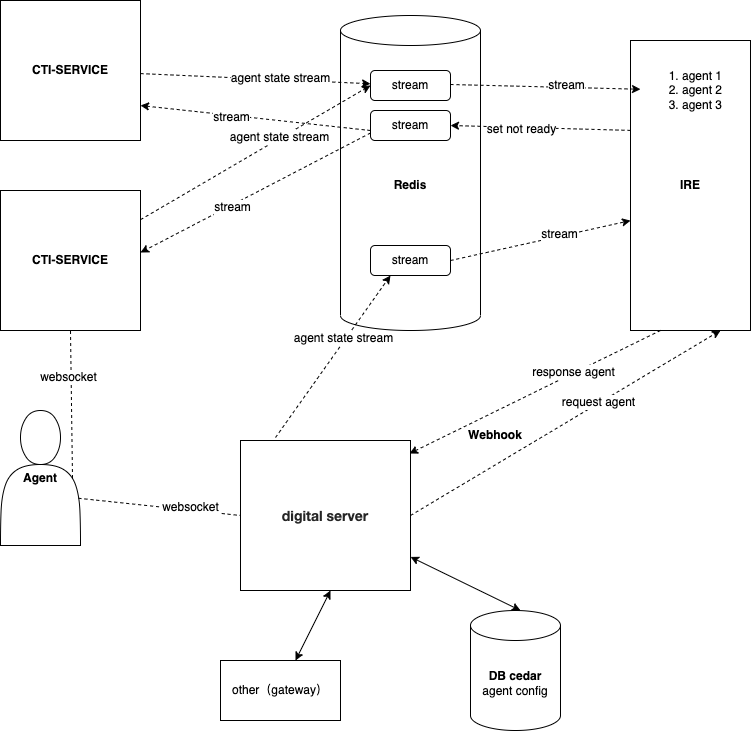

The diagram above was exported from draw.io. Its source (the exported page's mxGraphModel, read from the mxfile embedded in the PNG):
<mxGraphModel dx="1434" dy="770" grid="1" gridSize="10" guides="1" tooltips="1" connect="1" arrows="1" fold="1" page="1" pageScale="1" pageWidth="827" pageHeight="1169" math="0" shadow="0">
  <root>
    <mxCell id="0" />
    <mxCell id="1" parent="0" />
    <mxCell id="yV4tG5lqRbvMiZihwO4d-1" value="&lt;b&gt;CTI-SERVICE&lt;/b&gt;" style="whiteSpace=wrap;html=1;aspect=fixed;" parent="1" vertex="1">
      <mxGeometry x="20" y="20" width="140" height="140" as="geometry" />
    </mxCell>
    <mxCell id="yV4tG5lqRbvMiZihwO4d-2" value="&lt;b&gt;Redis&lt;/b&gt;" style="shape=cylinder3;whiteSpace=wrap;html=1;boundedLbl=1;backgroundOutline=1;size=15;" parent="1" vertex="1">
      <mxGeometry x="360" y="35" width="140" height="315" as="geometry" />
    </mxCell>
    <mxCell id="yV4tG5lqRbvMiZihwO4d-6" value="stream" style="rounded=1;whiteSpace=wrap;html=1;" parent="1" vertex="1">
      <mxGeometry x="390" y="90" width="80" height="30" as="geometry" />
    </mxCell>
    <mxCell id="yV4tG5lqRbvMiZihwO4d-13" value="" style="html=1;labelBackgroundColor=#ffffff;startArrow=none;startFill=0;startSize=6;endArrow=classic;endFill=1;endSize=6;jettySize=auto;orthogonalLoop=1;strokeWidth=1;dashed=1;fontSize=14;rounded=0;" parent="1" source="yV4tG5lqRbvMiZihwO4d-1" target="yV4tG5lqRbvMiZihwO4d-6" edge="1">
      <mxGeometry width="60" height="60" relative="1" as="geometry">
        <mxPoint x="190" y="150" as="sourcePoint" />
        <mxPoint x="250" y="90" as="targetPoint" />
      </mxGeometry>
    </mxCell>
    <mxCell id="yV4tG5lqRbvMiZihwO4d-14" value="agent state stream" style="edgeLabel;html=1;align=center;verticalAlign=middle;resizable=0;points=[];" parent="yV4tG5lqRbvMiZihwO4d-13" vertex="1" connectable="0">
      <mxGeometry x="0.212" y="2" relative="1" as="geometry">
        <mxPoint as="offset" />
      </mxGeometry>
    </mxCell>
    <mxCell id="yV4tG5lqRbvMiZihwO4d-17" value="&lt;b&gt;IRE&lt;/b&gt;" style="rounded=0;whiteSpace=wrap;html=1;" parent="1" vertex="1">
      <mxGeometry x="650" y="60" width="120" height="290" as="geometry" />
    </mxCell>
    <mxCell id="yV4tG5lqRbvMiZihwO4d-18" value="&lt;ol&gt;&lt;li&gt;agent 1&lt;/li&gt;&lt;li&gt;agent 2&lt;/li&gt;&lt;li&gt;agent 3&lt;/li&gt;&lt;/ol&gt;" style="text;strokeColor=none;fillColor=none;html=1;whiteSpace=wrap;verticalAlign=middle;overflow=hidden;" parent="1" vertex="1">
      <mxGeometry x="660" y="70" width="100" height="80" as="geometry" />
    </mxCell>
    <mxCell id="yV4tG5lqRbvMiZihwO4d-19" value="" style="html=1;labelBackgroundColor=#ffffff;startArrow=none;startFill=0;startSize=6;endArrow=classic;endFill=1;endSize=6;jettySize=auto;orthogonalLoop=1;strokeWidth=1;dashed=1;fontSize=14;rounded=0;" parent="1" target="yV4tG5lqRbvMiZihwO4d-18" edge="1">
      <mxGeometry width="60" height="60" relative="1" as="geometry">
        <mxPoint x="470" y="104" as="sourcePoint" />
        <mxPoint x="700" y="60" as="targetPoint" />
      </mxGeometry>
    </mxCell>
    <mxCell id="yV4tG5lqRbvMiZihwO4d-20" value="stream" style="edgeLabel;html=1;align=center;verticalAlign=middle;resizable=0;points=[];" parent="yV4tG5lqRbvMiZihwO4d-19" vertex="1" connectable="0">
      <mxGeometry x="0.212" y="2" relative="1" as="geometry">
        <mxPoint as="offset" />
      </mxGeometry>
    </mxCell>
    <mxCell id="yV4tG5lqRbvMiZihwO4d-21" value="stream" style="rounded=1;whiteSpace=wrap;html=1;" parent="1" vertex="1">
      <mxGeometry x="390" y="130" width="80" height="30" as="geometry" />
    </mxCell>
    <mxCell id="yV4tG5lqRbvMiZihwO4d-22" value="" style="html=1;labelBackgroundColor=#ffffff;startArrow=none;startFill=0;startSize=6;endArrow=classic;endFill=1;endSize=6;jettySize=auto;orthogonalLoop=1;strokeWidth=1;dashed=1;fontSize=14;rounded=0;entryX=1;entryY=0.5;entryDx=0;entryDy=0;exitX=0;exitY=0.31;exitDx=0;exitDy=0;exitPerimeter=0;" parent="1" source="yV4tG5lqRbvMiZihwO4d-17" target="yV4tG5lqRbvMiZihwO4d-21" edge="1">
      <mxGeometry width="60" height="60" relative="1" as="geometry">
        <mxPoint x="480" y="114" as="sourcePoint" />
        <mxPoint x="670" y="119" as="targetPoint" />
      </mxGeometry>
    </mxCell>
    <mxCell id="yV4tG5lqRbvMiZihwO4d-23" value="set not ready" style="edgeLabel;html=1;align=center;verticalAlign=middle;resizable=0;points=[];" parent="yV4tG5lqRbvMiZihwO4d-22" vertex="1" connectable="0">
      <mxGeometry x="0.212" y="2" relative="1" as="geometry">
        <mxPoint as="offset" />
      </mxGeometry>
    </mxCell>
    <mxCell id="yV4tG5lqRbvMiZihwO4d-24" value="&lt;b&gt;CTI-SERVICE&lt;/b&gt;" style="whiteSpace=wrap;html=1;aspect=fixed;" parent="1" vertex="1">
      <mxGeometry x="20" y="210" width="140" height="140" as="geometry" />
    </mxCell>
    <mxCell id="yV4tG5lqRbvMiZihwO4d-25" value="" style="html=1;labelBackgroundColor=#ffffff;startArrow=none;startFill=0;startSize=6;endArrow=classic;endFill=1;endSize=6;jettySize=auto;orthogonalLoop=1;strokeWidth=1;dashed=1;fontSize=14;rounded=0;entryX=0;entryY=0.5;entryDx=0;entryDy=0;" parent="1" source="yV4tG5lqRbvMiZihwO4d-24" target="yV4tG5lqRbvMiZihwO4d-6" edge="1">
      <mxGeometry width="60" height="60" relative="1" as="geometry">
        <mxPoint x="170" y="103" as="sourcePoint" />
        <mxPoint x="400" y="113" as="targetPoint" />
      </mxGeometry>
    </mxCell>
    <mxCell id="yV4tG5lqRbvMiZihwO4d-26" value="agent state stream" style="edgeLabel;html=1;align=center;verticalAlign=middle;resizable=0;points=[];" parent="yV4tG5lqRbvMiZihwO4d-25" vertex="1" connectable="0">
      <mxGeometry x="0.212" y="2" relative="1" as="geometry">
        <mxPoint as="offset" />
      </mxGeometry>
    </mxCell>
    <mxCell id="yV4tG5lqRbvMiZihwO4d-27" value="" style="html=1;labelBackgroundColor=#ffffff;startArrow=none;startFill=0;startSize=6;endArrow=classic;endFill=1;endSize=6;jettySize=auto;orthogonalLoop=1;strokeWidth=1;dashed=1;fontSize=14;rounded=0;entryX=1;entryY=0.443;entryDx=0;entryDy=0;entryPerimeter=0;exitX=0;exitY=0.75;exitDx=0;exitDy=0;" parent="1" source="yV4tG5lqRbvMiZihwO4d-21" target="yV4tG5lqRbvMiZihwO4d-24" edge="1">
      <mxGeometry width="60" height="60" relative="1" as="geometry">
        <mxPoint x="200" y="330" as="sourcePoint" />
        <mxPoint x="400" y="115" as="targetPoint" />
      </mxGeometry>
    </mxCell>
    <mxCell id="yV4tG5lqRbvMiZihwO4d-28" value="stream" style="edgeLabel;html=1;align=center;verticalAlign=middle;resizable=0;points=[];" parent="yV4tG5lqRbvMiZihwO4d-27" vertex="1" connectable="0">
      <mxGeometry x="0.212" y="2" relative="1" as="geometry">
        <mxPoint as="offset" />
      </mxGeometry>
    </mxCell>
    <mxCell id="yV4tG5lqRbvMiZihwO4d-29" value="" style="html=1;labelBackgroundColor=#ffffff;startArrow=none;startFill=0;startSize=6;endArrow=classic;endFill=1;endSize=6;jettySize=auto;orthogonalLoop=1;strokeWidth=1;dashed=1;fontSize=14;rounded=0;entryX=1;entryY=0.75;entryDx=0;entryDy=0;" parent="1" target="yV4tG5lqRbvMiZihwO4d-1" edge="1">
      <mxGeometry width="60" height="60" relative="1" as="geometry">
        <mxPoint x="390" y="150" as="sourcePoint" />
        <mxPoint x="170" y="282" as="targetPoint" />
      </mxGeometry>
    </mxCell>
    <mxCell id="yV4tG5lqRbvMiZihwO4d-30" value="stream" style="edgeLabel;html=1;align=center;verticalAlign=middle;resizable=0;points=[];" parent="yV4tG5lqRbvMiZihwO4d-29" vertex="1" connectable="0">
      <mxGeometry x="0.212" y="2" relative="1" as="geometry">
        <mxPoint as="offset" />
      </mxGeometry>
    </mxCell>
    <mxCell id="yV4tG5lqRbvMiZihwO4d-31" value="&lt;p style=&quot;margin: 0px; font-variant-numeric: normal; font-variant-east-asian: normal; font-variant-alternates: normal; font-kerning: auto; font-optical-sizing: auto; font-feature-settings: normal; font-variation-settings: normal; font-stretch: normal; font-size: 14px; line-height: normal; font-family: &amp;quot;Helvetica Neue&amp;quot;; color: rgba(0, 0, 0, 0.85); background-color: rgba(0, 0, 0, 0); text-align: start;&quot; class=&quot;p1&quot;&gt;&lt;b&gt;digital server&lt;/b&gt;&lt;/p&gt;" style="rounded=0;whiteSpace=wrap;html=1;" parent="1" vertex="1">
      <mxGeometry x="260" y="460" width="170" height="150" as="geometry" />
    </mxCell>
    <mxCell id="yV4tG5lqRbvMiZihwO4d-32" value="stream" style="rounded=1;whiteSpace=wrap;html=1;" parent="1" vertex="1">
      <mxGeometry x="390" y="265" width="80" height="30" as="geometry" />
    </mxCell>
    <mxCell id="yV4tG5lqRbvMiZihwO4d-33" value="" style="html=1;labelBackgroundColor=#ffffff;startArrow=none;startFill=0;startSize=6;endArrow=classic;endFill=1;endSize=6;jettySize=auto;orthogonalLoop=1;strokeWidth=1;dashed=1;fontSize=14;rounded=0;entryX=0.25;entryY=1;entryDx=0;entryDy=0;exitX=0.206;exitY=-0.02;exitDx=0;exitDy=0;exitPerimeter=0;" parent="1" source="yV4tG5lqRbvMiZihwO4d-31" target="yV4tG5lqRbvMiZihwO4d-32" edge="1">
      <mxGeometry width="60" height="60" relative="1" as="geometry">
        <mxPoint x="210" y="484" as="sourcePoint" />
        <mxPoint x="440" y="350" as="targetPoint" />
      </mxGeometry>
    </mxCell>
    <mxCell id="yV4tG5lqRbvMiZihwO4d-34" value="agent state stream" style="edgeLabel;html=1;align=center;verticalAlign=middle;resizable=0;points=[];" parent="yV4tG5lqRbvMiZihwO4d-33" vertex="1" connectable="0">
      <mxGeometry x="0.212" y="2" relative="1" as="geometry">
        <mxPoint as="offset" />
      </mxGeometry>
    </mxCell>
    <mxCell id="yV4tG5lqRbvMiZihwO4d-35" value="" style="html=1;labelBackgroundColor=#ffffff;startArrow=none;startFill=0;startSize=6;endArrow=classic;endFill=1;endSize=6;jettySize=auto;orthogonalLoop=1;strokeWidth=1;dashed=1;fontSize=14;rounded=0;entryX=0;entryY=0.621;entryDx=0;entryDy=0;exitX=1;exitY=0.5;exitDx=0;exitDy=0;entryPerimeter=0;" parent="1" source="yV4tG5lqRbvMiZihwO4d-32" target="yV4tG5lqRbvMiZihwO4d-17" edge="1">
      <mxGeometry width="60" height="60" relative="1" as="geometry">
        <mxPoint x="405" y="497" as="sourcePoint" />
        <mxPoint x="420" y="305" as="targetPoint" />
      </mxGeometry>
    </mxCell>
    <mxCell id="yV4tG5lqRbvMiZihwO4d-36" value="stream" style="edgeLabel;html=1;align=center;verticalAlign=middle;resizable=0;points=[];" parent="yV4tG5lqRbvMiZihwO4d-35" vertex="1" connectable="0">
      <mxGeometry x="0.212" y="2" relative="1" as="geometry">
        <mxPoint as="offset" />
      </mxGeometry>
    </mxCell>
    <mxCell id="yV4tG5lqRbvMiZihwO4d-37" value="" style="html=1;labelBackgroundColor=#ffffff;startArrow=none;startFill=0;startSize=6;endArrow=classic;endFill=1;endSize=6;jettySize=auto;orthogonalLoop=1;strokeWidth=1;dashed=1;fontSize=14;rounded=0;exitX=1;exitY=0.5;exitDx=0;exitDy=0;entryX=0.75;entryY=1;entryDx=0;entryDy=0;" parent="1" source="yV4tG5lqRbvMiZihwO4d-31" target="yV4tG5lqRbvMiZihwO4d-17" edge="1">
      <mxGeometry width="60" height="60" relative="1" as="geometry">
        <mxPoint x="635" y="562" as="sourcePoint" />
        <mxPoint x="730" y="360" as="targetPoint" />
      </mxGeometry>
    </mxCell>
    <mxCell id="yV4tG5lqRbvMiZihwO4d-38" value="request agent" style="edgeLabel;html=1;align=center;verticalAlign=middle;resizable=0;points=[];" parent="yV4tG5lqRbvMiZihwO4d-37" vertex="1" connectable="0">
      <mxGeometry x="0.212" y="2" relative="1" as="geometry">
        <mxPoint as="offset" />
      </mxGeometry>
    </mxCell>
    <mxCell id="yV4tG5lqRbvMiZihwO4d-39" value="" style="html=1;labelBackgroundColor=#ffffff;startArrow=none;startFill=0;startSize=6;endArrow=classic;endFill=1;endSize=6;jettySize=auto;orthogonalLoop=1;strokeWidth=1;dashed=1;fontSize=14;rounded=0;exitX=0.25;exitY=1;exitDx=0;exitDy=0;entryX=0.994;entryY=0.087;entryDx=0;entryDy=0;entryPerimeter=0;" parent="1" source="yV4tG5lqRbvMiZihwO4d-17" target="yV4tG5lqRbvMiZihwO4d-31" edge="1">
      <mxGeometry width="60" height="60" relative="1" as="geometry">
        <mxPoint x="542" y="556" as="sourcePoint" />
        <mxPoint x="740" y="370" as="targetPoint" />
      </mxGeometry>
    </mxCell>
    <mxCell id="yV4tG5lqRbvMiZihwO4d-41" value="response agent" style="edgeLabel;html=1;align=center;verticalAlign=middle;resizable=0;points=[];" parent="yV4tG5lqRbvMiZihwO4d-39" vertex="1" connectable="0">
      <mxGeometry x="-0.3094" y="-1" relative="1" as="geometry">
        <mxPoint as="offset" />
      </mxGeometry>
    </mxCell>
    <mxCell id="yV4tG5lqRbvMiZihwO4d-47" value="&lt;b&gt;Webhook&lt;/b&gt;" style="text;html=1;strokeColor=none;fillColor=none;align=center;verticalAlign=middle;whiteSpace=wrap;rounded=0;" parent="1" vertex="1">
      <mxGeometry x="460" y="430" width="110" height="50" as="geometry" />
    </mxCell>
    <mxCell id="yV4tG5lqRbvMiZihwO4d-48" value="&lt;b&gt;DB cedar&lt;/b&gt;&lt;br&gt;agent config" style="shape=cylinder3;whiteSpace=wrap;html=1;boundedLbl=1;backgroundOutline=1;size=15;" parent="1" vertex="1">
      <mxGeometry x="490" y="630" width="90" height="120" as="geometry" />
    </mxCell>
    <mxCell id="fVBIoy2tM-xcczjS-OA--5" value="&lt;b&gt;Agent&lt;/b&gt;" style="shape=actor;whiteSpace=wrap;html=1;" parent="1" vertex="1">
      <mxGeometry x="20" y="430" width="80" height="135" as="geometry" />
    </mxCell>
    <mxCell id="fVBIoy2tM-xcczjS-OA--8" value="" style="endArrow=none;dashed=1;html=1;rounded=0;exitX=0.9;exitY=0.5;exitDx=0;exitDy=0;exitPerimeter=0;entryX=0.5;entryY=1;entryDx=0;entryDy=0;" parent="1" source="fVBIoy2tM-xcczjS-OA--5" target="yV4tG5lqRbvMiZihwO4d-24" edge="1">
      <mxGeometry width="50" height="50" relative="1" as="geometry">
        <mxPoint x="96" y="565" as="sourcePoint" />
        <mxPoint x="270" y="552" as="targetPoint" />
      </mxGeometry>
    </mxCell>
    <mxCell id="fVBIoy2tM-xcczjS-OA--10" value="websocket" style="edgeLabel;html=1;align=center;verticalAlign=middle;resizable=0;points=[];" parent="fVBIoy2tM-xcczjS-OA--8" vertex="1" connectable="0">
      <mxGeometry x="0.3751" y="3" relative="1" as="geometry">
        <mxPoint as="offset" />
      </mxGeometry>
    </mxCell>
    <mxCell id="fVBIoy2tM-xcczjS-OA--9" value="" style="endArrow=classic;startArrow=classic;html=1;rounded=0;" parent="1" source="yV4tG5lqRbvMiZihwO4d-31" edge="1">
      <mxGeometry width="50" height="50" relative="1" as="geometry">
        <mxPoint x="490" y="680" as="sourcePoint" />
        <mxPoint x="540" y="630" as="targetPoint" />
      </mxGeometry>
    </mxCell>
    <mxCell id="fVBIoy2tM-xcczjS-OA--11" value="" style="endArrow=none;dashed=1;html=1;rounded=0;exitX=0.975;exitY=0.65;exitDx=0;exitDy=0;exitPerimeter=0;entryX=0;entryY=0.5;entryDx=0;entryDy=0;" parent="1" source="fVBIoy2tM-xcczjS-OA--5" target="yV4tG5lqRbvMiZihwO4d-31" edge="1">
      <mxGeometry width="50" height="50" relative="1" as="geometry">
        <mxPoint x="96" y="565" as="sourcePoint" />
        <mxPoint x="100" y="360" as="targetPoint" />
      </mxGeometry>
    </mxCell>
    <mxCell id="fVBIoy2tM-xcczjS-OA--12" value="websocket" style="edgeLabel;html=1;align=center;verticalAlign=middle;resizable=0;points=[];" parent="fVBIoy2tM-xcczjS-OA--11" vertex="1" connectable="0">
      <mxGeometry x="0.3751" y="3" relative="1" as="geometry">
        <mxPoint as="offset" />
      </mxGeometry>
    </mxCell>
    <mxCell id="fVBIoy2tM-xcczjS-OA--14" value="other（gateway）" style="rounded=0;whiteSpace=wrap;html=1;" parent="1" vertex="1">
      <mxGeometry x="240" y="680" width="120" height="60" as="geometry" />
    </mxCell>
    <mxCell id="fVBIoy2tM-xcczjS-OA--17" value="" style="endArrow=classic;startArrow=classic;html=1;rounded=0;" parent="1" source="fVBIoy2tM-xcczjS-OA--14" edge="1">
      <mxGeometry width="50" height="50" relative="1" as="geometry">
        <mxPoint x="300" y="660" as="sourcePoint" />
        <mxPoint x="350" y="610" as="targetPoint" />
      </mxGeometry>
    </mxCell>
  </root>
</mxGraphModel>